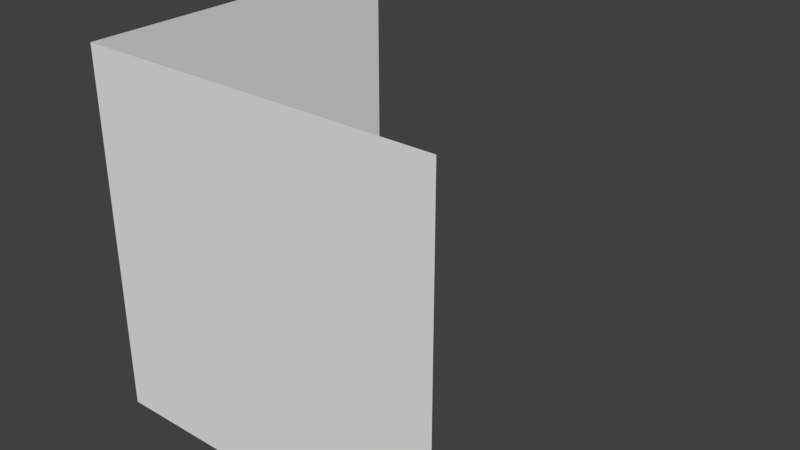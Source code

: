 # Source: wall_corner_in.blend  (saved by Blender 2.79.0; exported with 4.5.12 LTS)
import bpy
from mathutils import Matrix  # noqa: F401  (used for matrix-valued properties, if any)

bpy.ops.wm.read_factory_settings(use_empty=True)
scene = bpy.context.scene
scene.name = 'Scene'

# ---- collections
col_collection_1 = bpy.data.collections.new('Collection 1'); scene.collection.children.link(col_collection_1)

# ---- world
world_world = bpy.data.worlds.new('World'); scene.world = world_world
world_world.color = (0.05088, 0.05088, 0.05088)
world_world.use_sun_shadow = False
world_world.sun_shadow_jitter_overblur = 0.0
world_world.cycles.sampling_method = 'MANUAL'

# ---- meshes
me_plane = bpy.data.meshes.new('Plane')
me_plane.from_pydata([(0.0, 0.0, 0.0), (2.0, 0.0, 0.0), (0.0, 0.0, 2.0), (2.0, 0.0, 2.0), (0.0, 2.0, 5.96e-08), (0.0, 2.0, 2.0)], [], [(0, 1, 3, 2), (4, 0, 2, 5)])
me_plane.use_remesh_preserve_volume = False
me_plane.use_remesh_preserve_attributes = False
me_plane.use_mirror_vertex_groups = False
me_plane.update()

# ---- objects
ob_plane = bpy.data.objects.new('Plane', me_plane)

# ---- transforms, parenting, visibility, modifiers, constraints
ob_plane.location = (-1.0, -1.0, 0.0)
ob_plane.lineart.crease_threshold = 0.0

# ---- collection membership
col_collection_1.objects.link(ob_plane)

# ---- scene / render settings (as saved in the file)
scene.frame_start = 1; scene.frame_end = 250; scene.frame_set(1)
scene.render.engine = 'BLENDER_EEVEE_NEXT'
scene.render.resolution_percentage = 50
scene.render.dither_intensity = 0.0
scene.cycles.use_denoising = False
scene.cycles.samples = 128
scene.cycles.sampling_pattern = 'TABULATED_SOBOL'
scene.cycles.use_adaptive_sampling = False
scene.cycles.use_light_tree = False
scene.cycles.blur_glossy = 0.0
scene.cycles.sample_clamp_indirect = 0.0
scene.view_settings.view_transform = 'Standard'
bpy.context.view_layer.update()

# ---- added for rendering (the .blend has no active camera and no usable light): camera, sun
cam_auto = bpy.data.cameras.new('AutoCamera')
cam_auto.lens = 50.0
cam_auto.sensor_width = 36.0
cam_auto.clip_end = 1000.0
ob_auto_camera = bpy.data.objects.new('AutoCamera', cam_auto)
scene.collection.objects.link(ob_auto_camera)
ob_auto_camera.location = (3.20507, -3.84609, 3.56406)
ob_auto_camera.rotation_euler = (1.09748, -7.21219e-08, 0.694738)
scene.camera = ob_auto_camera
light_auto_sun = bpy.data.lights.new('AutoSun', 'SUN')
light_auto_sun.energy = 3.0
light_auto_sun.angle = 0.0523599
ob_auto_sun = bpy.data.objects.new('AutoSun', light_auto_sun)
scene.collection.objects.link(ob_auto_sun)
ob_auto_sun.rotation_euler = (0.872665, 0.174533, 0.523599)
bpy.context.view_layer.update()
